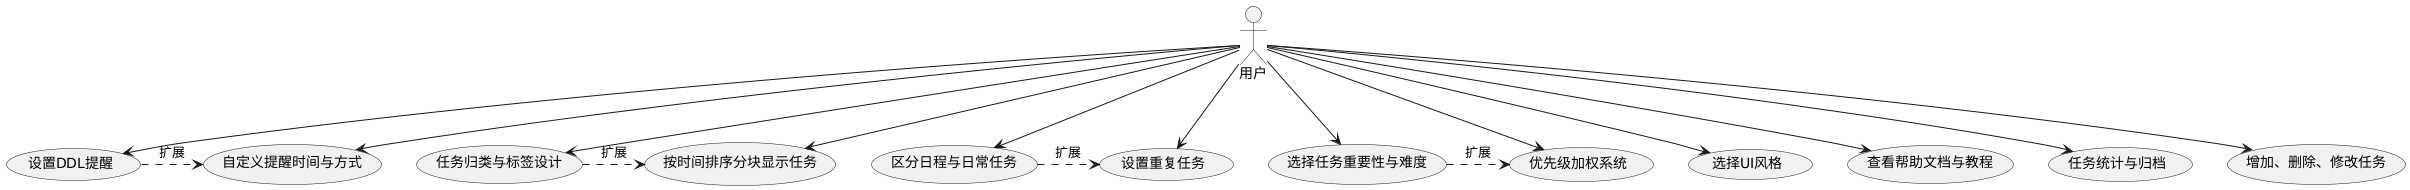

The diagram above was rendered by PlantUML. Its source (embedded in the PNG):
@startuml
' 定义参与者
actor 用户 as user

' 定义用例
usecase "设置DDL提醒" as UC001
usecase "自定义提醒时间与方式" as UC002
usecase "任务归类与标签设计" as UC003
usecase "按时间排序分块显示任务" as UC004
usecase "区分日程与日常任务" as UC005
usecase "设置重复任务" as UC006
usecase "选择任务重要性与难度" as UC007
usecase "优先级加权系统" as UC008
usecase "选择UI风格" as UC009
usecase "查看帮助文档与教程" as UC010
usecase "任务统计与归档" as UC011
usecase "增加、删除、修改任务" as UC012

' 定义参与者与用例之间的关系
user --> UC001
user --> UC002
user --> UC003
user --> UC004
user --> UC005
user --> UC006
user --> UC007
user --> UC008
user --> UC009
user --> UC010
user --> UC011
user --> UC012

' 定义用例之间的关系
UC001 .> UC002 : 扩展
UC003 .> UC004 : 扩展
UC005 .> UC006 : 扩展
UC007 .> UC008 : 扩展
@enduml